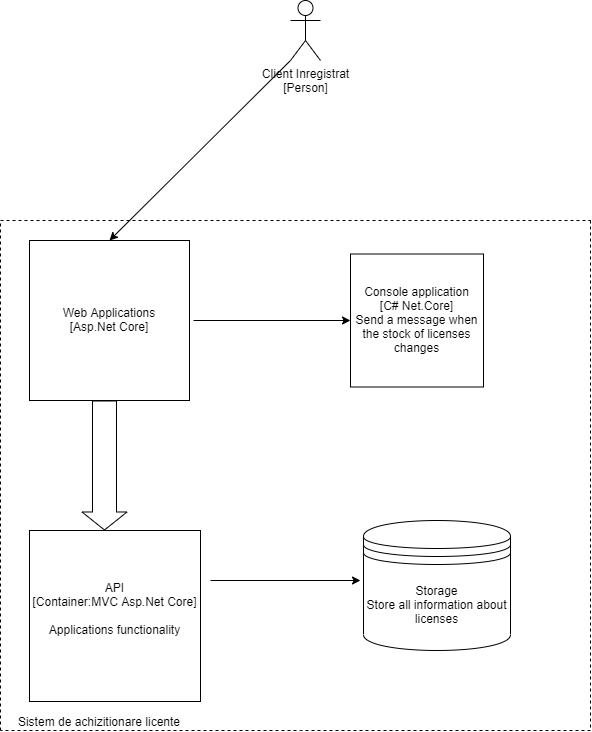

The diagram above was exported from draw.io. Its source (the exported page's mxGraphModel, read from the mxfile embedded in the PNG):
<mxGraphModel dx="1422" dy="745" grid="1" gridSize="10" guides="1" tooltips="1" connect="1" arrows="1" fold="1" page="1" pageScale="1" pageWidth="827" pageHeight="1169" math="0" shadow="0">
  <root>
    <mxCell id="fY-FG4Iy6j__G6yhZhFD-0" />
    <mxCell id="fY-FG4Iy6j__G6yhZhFD-1" parent="fY-FG4Iy6j__G6yhZhFD-0" />
    <mxCell id="fY-FG4Iy6j__G6yhZhFD-2" value="Client Inregistrat&lt;br&gt;[Person]" style="shape=umlActor;html=1;verticalLabelPosition=bottom;verticalAlign=top;align=center;labelBackgroundColor=none;" parent="fY-FG4Iy6j__G6yhZhFD-1" vertex="1">
      <mxGeometry x="310" y="20" width="30" height="60" as="geometry" />
    </mxCell>
    <mxCell id="fY-FG4Iy6j__G6yhZhFD-3" value="Web Applications&lt;br&gt;[Asp.Net Core]" style="whiteSpace=wrap;html=1;aspect=fixed;labelBackgroundColor=none;" parent="fY-FG4Iy6j__G6yhZhFD-1" vertex="1">
      <mxGeometry x="49" y="260" width="160" height="160" as="geometry" />
    </mxCell>
    <mxCell id="fY-FG4Iy6j__G6yhZhFD-11" value="" style="endArrow=classic;html=1;" parent="fY-FG4Iy6j__G6yhZhFD-1" target="o1FJ7kvn3_8z3Ddovdrs-0" edge="1">
      <mxGeometry width="50" height="50" relative="1" as="geometry">
        <mxPoint x="213" y="340" as="sourcePoint" />
        <mxPoint x="310" y="390" as="targetPoint" />
      </mxGeometry>
    </mxCell>
    <mxCell id="fY-FG4Iy6j__G6yhZhFD-12" value="API&lt;br&gt;[Container:MVC Asp.Net Core]&lt;br&gt;&lt;br&gt;Applications functionality&lt;br&gt;&lt;br&gt;" style="whiteSpace=wrap;html=1;aspect=fixed;labelBackgroundColor=none;" parent="fY-FG4Iy6j__G6yhZhFD-1" vertex="1">
      <mxGeometry x="49" y="550" width="171" height="171" as="geometry" />
    </mxCell>
    <mxCell id="fY-FG4Iy6j__G6yhZhFD-19" value="" style="shape=flexArrow;endArrow=classic;html=1;width=24;endSize=5.67;" parent="fY-FG4Iy6j__G6yhZhFD-1" edge="1">
      <mxGeometry width="50" height="50" relative="1" as="geometry">
        <mxPoint x="124" y="420" as="sourcePoint" />
        <mxPoint x="124" y="550" as="targetPoint" />
        <Array as="points" />
      </mxGeometry>
    </mxCell>
    <mxCell id="fY-FG4Iy6j__G6yhZhFD-22" value="" style="endArrow=none;dashed=1;html=1;" parent="fY-FG4Iy6j__G6yhZhFD-1" edge="1">
      <mxGeometry width="50" height="50" relative="1" as="geometry">
        <mxPoint x="20" y="750" as="sourcePoint" />
        <mxPoint x="20" y="240" as="targetPoint" />
      </mxGeometry>
    </mxCell>
    <mxCell id="fY-FG4Iy6j__G6yhZhFD-23" value="" style="endArrow=none;dashed=1;html=1;" parent="fY-FG4Iy6j__G6yhZhFD-1" edge="1">
      <mxGeometry width="50" height="50" relative="1" as="geometry">
        <mxPoint x="610" y="750" as="sourcePoint" />
        <mxPoint x="20" y="750" as="targetPoint" />
        <Array as="points">
          <mxPoint x="310" y="750" />
        </Array>
      </mxGeometry>
    </mxCell>
    <mxCell id="fY-FG4Iy6j__G6yhZhFD-24" value="" style="endArrow=none;dashed=1;html=1;" parent="fY-FG4Iy6j__G6yhZhFD-1" edge="1">
      <mxGeometry width="50" height="50" relative="1" as="geometry">
        <mxPoint x="610" y="240" as="sourcePoint" />
        <mxPoint x="610" y="750" as="targetPoint" />
      </mxGeometry>
    </mxCell>
    <mxCell id="fY-FG4Iy6j__G6yhZhFD-25" value="" style="endArrow=none;dashed=1;html=1;" parent="fY-FG4Iy6j__G6yhZhFD-1" edge="1">
      <mxGeometry width="50" height="50" relative="1" as="geometry">
        <mxPoint x="20" y="240" as="sourcePoint" />
        <mxPoint x="610" y="240" as="targetPoint" />
      </mxGeometry>
    </mxCell>
    <mxCell id="fY-FG4Iy6j__G6yhZhFD-26" value="Sistem de achizitionare licente" style="text;html=1;strokeColor=none;fillColor=none;align=center;verticalAlign=middle;whiteSpace=wrap;rounded=0;labelBackgroundColor=none;" parent="fY-FG4Iy6j__G6yhZhFD-1" vertex="1">
      <mxGeometry x="29" y="730" width="180" height="20" as="geometry" />
    </mxCell>
    <mxCell id="o1FJ7kvn3_8z3Ddovdrs-0" value="Console application&lt;br&gt;[C# Net.Core]&lt;br&gt;Send a message when the stock of licenses changes" style="whiteSpace=wrap;html=1;aspect=fixed;" vertex="1" parent="fY-FG4Iy6j__G6yhZhFD-1">
      <mxGeometry x="370" y="273.5" width="133" height="133" as="geometry" />
    </mxCell>
    <mxCell id="o1FJ7kvn3_8z3Ddovdrs-1" value="Storage&lt;br&gt;Store all information about licenses" style="shape=datastore;whiteSpace=wrap;html=1;" vertex="1" parent="fY-FG4Iy6j__G6yhZhFD-1">
      <mxGeometry x="383" y="540" width="147" height="130" as="geometry" />
    </mxCell>
    <mxCell id="o1FJ7kvn3_8z3Ddovdrs-2" value="" style="endArrow=classic;html=1;" edge="1" parent="fY-FG4Iy6j__G6yhZhFD-1">
      <mxGeometry width="50" height="50" relative="1" as="geometry">
        <mxPoint x="230" y="600" as="sourcePoint" />
        <mxPoint x="380" y="600" as="targetPoint" />
      </mxGeometry>
    </mxCell>
    <mxCell id="o1FJ7kvn3_8z3Ddovdrs-3" value="" style="endArrow=classic;html=1;entryX=0.5;entryY=0;entryDx=0;entryDy=0;exitX=0;exitY=1;exitDx=0;exitDy=0;exitPerimeter=0;" edge="1" parent="fY-FG4Iy6j__G6yhZhFD-1" source="fY-FG4Iy6j__G6yhZhFD-2" target="fY-FG4Iy6j__G6yhZhFD-3">
      <mxGeometry width="50" height="50" relative="1" as="geometry">
        <mxPoint x="20" y="820" as="sourcePoint" />
        <mxPoint x="70" y="770" as="targetPoint" />
      </mxGeometry>
    </mxCell>
  </root>
</mxGraphModel>